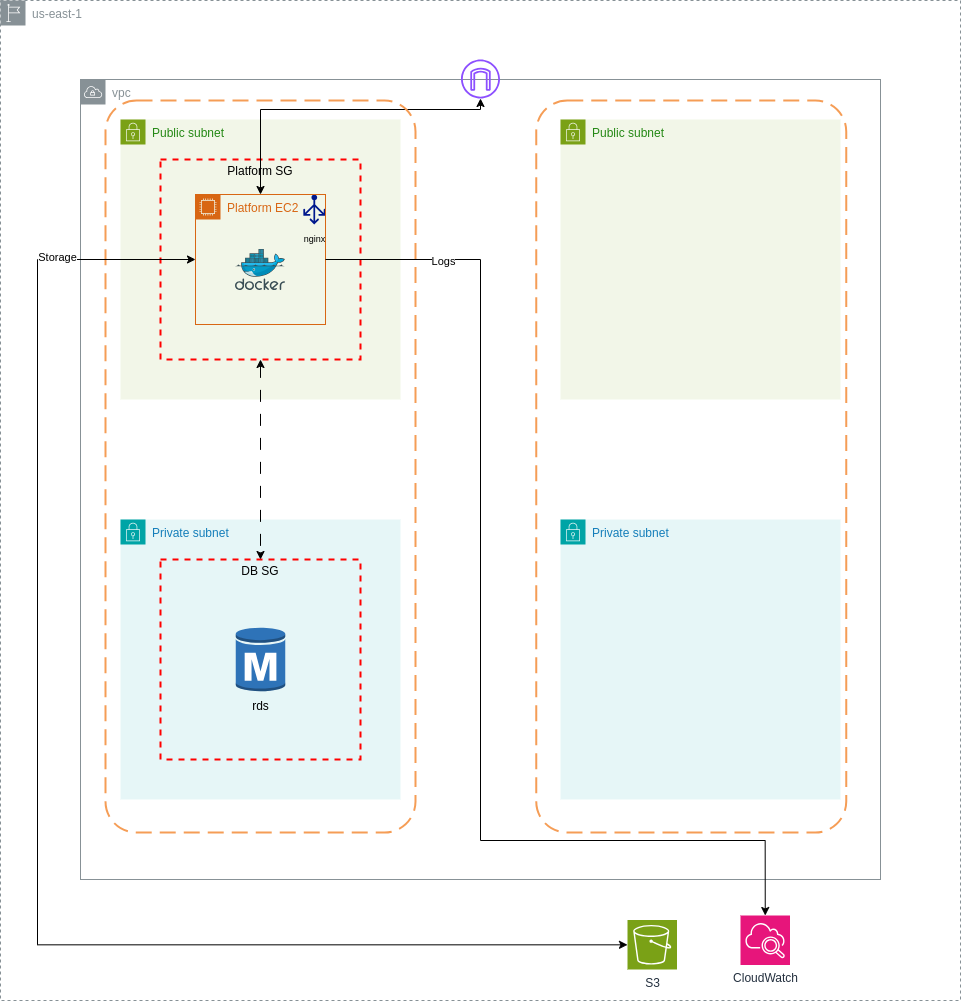

The diagram above was exported from draw.io. Its source (the exported page's mxGraphModel, read from the mxfile embedded in the PNG):
<mxGraphModel dx="1767" dy="2757" grid="1" gridSize="10" guides="1" tooltips="1" connect="1" arrows="1" fold="1" page="1" pageScale="1" pageWidth="850" pageHeight="1100" background="#ffffff" math="0" shadow="0">
  <root>
    <mxCell id="0" />
    <mxCell id="1" parent="0" />
    <mxCell id="199" value="us-east-1" style="sketch=0;outlineConnect=0;gradientColor=none;html=1;whiteSpace=wrap;fontSize=12;fontStyle=0;shape=mxgraph.aws4.group;grIcon=mxgraph.aws4.group_region;strokeColor=#879196;fillColor=none;verticalAlign=top;align=left;spacingLeft=30;fontColor=#879196;dashed=1;fontFamily=Helvetica;labelBackgroundColor=default;" vertex="1" parent="1">
      <mxGeometry x="393" y="30" width="960" height="1000" as="geometry" />
    </mxCell>
    <mxCell id="200" value="vpc" style="sketch=0;outlineConnect=0;gradientColor=none;html=1;whiteSpace=wrap;fontSize=12;fontStyle=0;shape=mxgraph.aws4.group;grIcon=mxgraph.aws4.group_vpc;strokeColor=#879196;fillColor=none;verticalAlign=top;align=left;spacingLeft=30;fontColor=#879196;dashed=0;" vertex="1" parent="1">
      <mxGeometry x="473" y="109" width="800" height="800" as="geometry" />
    </mxCell>
    <mxCell id="201" value="Private subnet" style="points=[[0,0],[0.25,0],[0.5,0],[0.75,0],[1,0],[1,0.25],[1,0.5],[1,0.75],[1,1],[0.75,1],[0.5,1],[0.25,1],[0,1],[0,0.75],[0,0.5],[0,0.25]];outlineConnect=0;gradientColor=none;html=1;whiteSpace=wrap;fontSize=12;fontStyle=0;container=1;pointerEvents=0;collapsible=0;recursiveResize=0;shape=mxgraph.aws4.group;grIcon=mxgraph.aws4.group_security_group;grStroke=0;strokeColor=#00A4A6;fillColor=#E6F6F7;verticalAlign=top;align=left;spacingLeft=30;fontColor=#147EBA;dashed=0;" vertex="1" parent="1">
      <mxGeometry x="513" y="549" width="280" height="280" as="geometry" />
    </mxCell>
    <mxCell id="202" value="DB SG" style="fontStyle=0;verticalAlign=top;align=center;spacingTop=-2;fillColor=none;rounded=0;whiteSpace=wrap;html=1;strokeColor=#FF0000;strokeWidth=2;dashed=1;container=1;collapsible=0;expand=0;recursiveResize=0;" vertex="1" parent="201">
      <mxGeometry x="40" y="40" width="200" height="200" as="geometry" />
    </mxCell>
    <mxCell id="203" value="rds" style="outlineConnect=0;dashed=0;verticalLabelPosition=bottom;verticalAlign=top;align=center;html=1;shape=mxgraph.aws3.rds_db_instance;fillColor=#2E73B8;gradientColor=none;" vertex="1" parent="202">
      <mxGeometry x="75.25" y="67" width="49.5" height="66" as="geometry" />
    </mxCell>
    <mxCell id="204" value="Private subnet" style="points=[[0,0],[0.25,0],[0.5,0],[0.75,0],[1,0],[1,0.25],[1,0.5],[1,0.75],[1,1],[0.75,1],[0.5,1],[0.25,1],[0,1],[0,0.75],[0,0.5],[0,0.25]];outlineConnect=0;gradientColor=none;html=1;whiteSpace=wrap;fontSize=12;fontStyle=0;container=1;pointerEvents=0;collapsible=0;recursiveResize=0;shape=mxgraph.aws4.group;grIcon=mxgraph.aws4.group_security_group;grStroke=0;strokeColor=#00A4A6;fillColor=#E6F6F7;verticalAlign=top;align=left;spacingLeft=30;fontColor=#147EBA;dashed=0;" vertex="1" parent="1">
      <mxGeometry x="953" y="549" width="280" height="280" as="geometry" />
    </mxCell>
    <mxCell id="205" value="Public subnet" style="points=[[0,0],[0.25,0],[0.5,0],[0.75,0],[1,0],[1,0.25],[1,0.5],[1,0.75],[1,1],[0.75,1],[0.5,1],[0.25,1],[0,1],[0,0.75],[0,0.5],[0,0.25]];outlineConnect=0;gradientColor=none;html=1;whiteSpace=wrap;fontSize=12;fontStyle=0;container=1;pointerEvents=0;collapsible=0;recursiveResize=0;shape=mxgraph.aws4.group;grIcon=mxgraph.aws4.group_security_group;grStroke=0;strokeColor=#7AA116;fillColor=#F2F6E8;verticalAlign=top;align=left;spacingLeft=30;fontColor=#248814;dashed=0;" vertex="1" parent="1">
      <mxGeometry x="513" y="149" width="280" height="280" as="geometry" />
    </mxCell>
    <mxCell id="206" value="Platform SG" style="fontStyle=0;verticalAlign=top;align=center;spacingTop=-2;fillColor=none;rounded=0;whiteSpace=wrap;html=1;strokeColor=#FF0000;strokeWidth=2;dashed=1;container=1;collapsible=0;expand=0;recursiveResize=0;" vertex="1" parent="205">
      <mxGeometry x="40" y="40" width="200" height="200" as="geometry" />
    </mxCell>
    <mxCell id="207" value="&lt;font style=&quot;font-size: 9px;&quot;&gt;nginx&lt;/font&gt;" style="sketch=0;aspect=fixed;pointerEvents=1;shadow=0;dashed=0;html=1;strokeColor=none;labelPosition=center;verticalLabelPosition=bottom;verticalAlign=top;align=center;fillColor=#00188D;shape=mxgraph.azure.load_balancer_generic" vertex="1" parent="206">
      <mxGeometry x="142.8" y="35" width="22.2" height="30" as="geometry" />
    </mxCell>
    <mxCell id="208" value="Platform EC2" style="points=[[0,0],[0.25,0],[0.5,0],[0.75,0],[1,0],[1,0.25],[1,0.5],[1,0.75],[1,1],[0.75,1],[0.5,1],[0.25,1],[0,1],[0,0.75],[0,0.5],[0,0.25]];outlineConnect=0;gradientColor=none;html=1;whiteSpace=wrap;fontSize=12;fontStyle=0;container=1;pointerEvents=0;collapsible=0;recursiveResize=0;shape=mxgraph.aws4.group;grIcon=mxgraph.aws4.group_ec2_instance_contents;strokeColor=#D86613;fillColor=none;verticalAlign=top;align=left;spacingLeft=30;fontColor=#D86613;dashed=0;" vertex="1" parent="205">
      <mxGeometry x="75" y="75" width="130" height="130" as="geometry" />
    </mxCell>
    <mxCell id="209" value="" style="image;sketch=0;aspect=fixed;html=1;points=[];align=center;fontSize=12;image=img/lib/mscae/Docker.svg;" vertex="1" parent="208">
      <mxGeometry x="40" y="55" width="50" height="41" as="geometry" />
    </mxCell>
    <mxCell id="210" value="Public subnet" style="points=[[0,0],[0.25,0],[0.5,0],[0.75,0],[1,0],[1,0.25],[1,0.5],[1,0.75],[1,1],[0.75,1],[0.5,1],[0.25,1],[0,1],[0,0.75],[0,0.5],[0,0.25]];outlineConnect=0;gradientColor=none;html=1;whiteSpace=wrap;fontSize=12;fontStyle=0;container=1;pointerEvents=0;collapsible=0;recursiveResize=0;shape=mxgraph.aws4.group;grIcon=mxgraph.aws4.group_security_group;grStroke=0;strokeColor=#7AA116;fillColor=#F2F6E8;verticalAlign=top;align=left;spacingLeft=30;fontColor=#248814;dashed=0;" vertex="1" parent="1">
      <mxGeometry x="953" y="149" width="280" height="280" as="geometry" />
    </mxCell>
    <mxCell id="211" style="edgeStyle=none;html=1;exitX=0.5;exitY=1;exitDx=0;exitDy=0;dashed=1;dashPattern=12 12;strokeColor=default;rounded=0;curved=0;startArrow=classic;startFill=1;" edge="1" parent="1" source="206" target="202">
      <mxGeometry relative="1" as="geometry" />
    </mxCell>
    <mxCell id="212" style="edgeStyle=orthogonalEdgeStyle;html=1;entryX=0.5;entryY=0;entryDx=0;entryDy=0;rounded=0;strokeColor=default;align=center;verticalAlign=middle;fontFamily=Helvetica;fontSize=11;fontColor=default;labelBackgroundColor=default;endArrow=classic;endFill=1;startArrow=classic;startFill=1;" edge="1" parent="1" source="213" target="208">
      <mxGeometry relative="1" as="geometry">
        <Array as="points">
          <mxPoint x="873" y="139" />
          <mxPoint x="653" y="139" />
        </Array>
      </mxGeometry>
    </mxCell>
    <mxCell id="213" value="" style="sketch=0;outlineConnect=0;fontColor=#232F3E;gradientColor=none;fillColor=#8C4FFF;strokeColor=none;dashed=0;verticalLabelPosition=bottom;verticalAlign=top;align=center;html=1;fontSize=12;fontStyle=0;aspect=fixed;pointerEvents=1;shape=mxgraph.aws4.internet_gateway;" vertex="1" parent="1">
      <mxGeometry x="853.5" y="89" width="39" height="39" as="geometry" />
    </mxCell>
    <mxCell id="219" value="CloudWatch" style="sketch=0;points=[[0,0,0],[0.25,0,0],[0.5,0,0],[0.75,0,0],[1,0,0],[0,1,0],[0.25,1,0],[0.5,1,0],[0.75,1,0],[1,1,0],[0,0.25,0],[0,0.5,0],[0,0.75,0],[1,0.25,0],[1,0.5,0],[1,0.75,0]];points=[[0,0,0],[0.25,0,0],[0.5,0,0],[0.75,0,0],[1,0,0],[0,1,0],[0.25,1,0],[0.5,1,0],[0.75,1,0],[1,1,0],[0,0.25,0],[0,0.5,0],[0,0.75,0],[1,0.25,0],[1,0.5,0],[1,0.75,0]];outlineConnect=0;fontColor=#232F3E;fillColor=#E7157B;strokeColor=#ffffff;dashed=0;verticalLabelPosition=bottom;verticalAlign=top;align=center;html=1;fontSize=12;fontStyle=0;aspect=fixed;shape=mxgraph.aws4.resourceIcon;resIcon=mxgraph.aws4.cloudwatch_2;" vertex="1" parent="1">
      <mxGeometry x="1133" y="945" width="49.5" height="49.5" as="geometry" />
    </mxCell>
    <mxCell id="220" style="edgeStyle=orthogonalEdgeStyle;html=1;rounded=0;curved=0;endArrow=classic;endFill=1;entryX=0.5;entryY=0;entryDx=0;entryDy=0;entryPerimeter=0;startArrow=none;startFill=0;" edge="1" parent="1" target="219">
      <mxGeometry relative="1" as="geometry">
        <Array as="points">
          <mxPoint x="873" y="289" />
          <mxPoint x="873" y="870" />
          <mxPoint x="1158" y="870" />
        </Array>
        <mxPoint x="718" y="289" as="sourcePoint" />
        <mxPoint x="1009.75" y="968" as="targetPoint" />
      </mxGeometry>
    </mxCell>
    <mxCell id="221" value="Logs" style="edgeLabel;html=1;align=center;verticalAlign=middle;resizable=0;points=[];fontFamily=Helvetica;fontSize=11;fontColor=default;labelBackgroundColor=default;" vertex="1" connectable="0" parent="220">
      <mxGeometry x="-0.8391" y="-3" relative="1" as="geometry">
        <mxPoint x="30" y="-3" as="offset" />
      </mxGeometry>
    </mxCell>
    <mxCell id="224" value="" style="rounded=1;arcSize=10;dashed=1;strokeColor=#F59D56;fillColor=none;gradientColor=none;dashPattern=8 4;strokeWidth=2;fontFamily=Helvetica;fontSize=11;fontColor=default;labelBackgroundColor=default;" vertex="1" parent="1">
      <mxGeometry x="498" y="130" width="310" height="732" as="geometry" />
    </mxCell>
    <mxCell id="225" value="" style="rounded=1;arcSize=10;dashed=1;strokeColor=#F59D56;fillColor=none;gradientColor=none;dashPattern=8 4;strokeWidth=2;fontFamily=Helvetica;fontSize=11;fontColor=default;labelBackgroundColor=default;" vertex="1" parent="1">
      <mxGeometry x="928.75" y="130" width="310" height="732" as="geometry" />
    </mxCell>
    <mxCell id="230" style="edgeStyle=orthogonalEdgeStyle;html=1;entryX=0;entryY=0.5;entryDx=0;entryDy=0;endArrow=classic;endFill=1;rounded=0;curved=0;startArrow=classic;startFill=1;" edge="1" parent="1" source="228" target="208">
      <mxGeometry relative="1" as="geometry">
        <Array as="points">
          <mxPoint x="430" y="974" />
          <mxPoint x="430" y="289" />
        </Array>
      </mxGeometry>
    </mxCell>
    <mxCell id="231" value="Storage" style="edgeLabel;html=1;align=center;verticalAlign=middle;resizable=0;points=[];" vertex="1" connectable="0" parent="230">
      <mxGeometry x="0.8056" y="4" relative="1" as="geometry">
        <mxPoint as="offset" />
      </mxGeometry>
    </mxCell>
    <mxCell id="228" value="S3" style="sketch=0;points=[[0,0,0],[0.25,0,0],[0.5,0,0],[0.75,0,0],[1,0,0],[0,1,0],[0.25,1,0],[0.5,1,0],[0.75,1,0],[1,1,0],[0,0.25,0],[0,0.5,0],[0,0.75,0],[1,0.25,0],[1,0.5,0],[1,0.75,0]];outlineConnect=0;fontColor=#232F3E;fillColor=#7AA116;strokeColor=#ffffff;dashed=0;verticalLabelPosition=bottom;verticalAlign=top;align=center;html=1;fontSize=12;fontStyle=0;aspect=fixed;shape=mxgraph.aws4.resourceIcon;resIcon=mxgraph.aws4.s3;" vertex="1" parent="1">
      <mxGeometry x="1020" y="949.5" width="49.5" height="49.5" as="geometry" />
    </mxCell>
  </root>
</mxGraphModel>